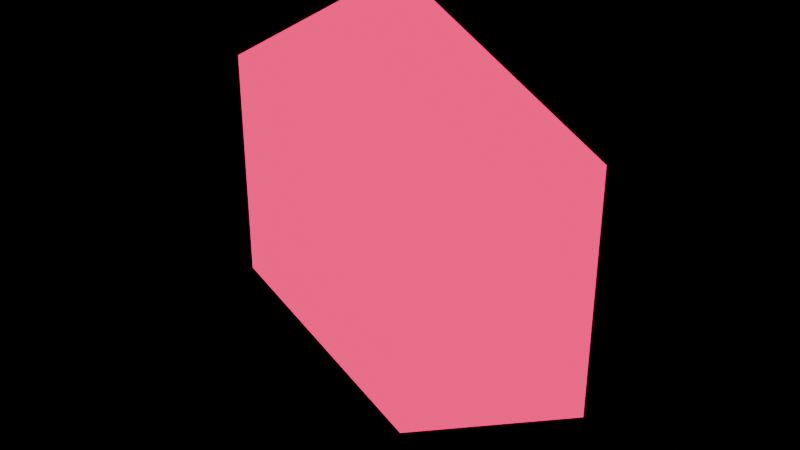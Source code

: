 # Source: Ores.blend  (saved by Blender 4.3.34; exported with 4.5.12 LTS)
import bpy
from mathutils import Matrix  # noqa: F401  (used for matrix-valued properties, if any)

bpy.ops.wm.read_factory_settings(use_empty=True)
scene = bpy.context.scene
scene.name = 'SmallVisual'

# ---- materials (node trees are filled in below, after node groups)
mat_smallore = bpy.data.materials.new('SmallOre')

# ---- material node trees
mat_smallore.use_nodes = True; mat_smallore.node_tree.nodes.clear()
_N = mat_smallore.node_tree.nodes; _L = mat_smallore.node_tree.links
n0 = _N.new('ShaderNodeOutputMaterial'); n0.name = 'Material Output'; n0.location = (300, 300)
n1 = _N.new('ShaderNodeBsdfPrincipled'); n1.name = 'Principled BSDF'; n1.location = (10, 300)
n1.inputs[0].default_value = (1.0, 1.0, 1.0, 1.0)
n1.inputs[27].default_value = (1.0, 0.0, 0.1441, 1.0)
n1.inputs[28].default_value = 1.6
_L.new(n1.outputs[0], n0.inputs[0])
n0.is_active_output = True

# ---- meshes
me_smallorevisual = bpy.data.meshes.new('SmallOreVisual')
me_smallorevisual.from_pydata([(0.0, 0.0, 15.0), (-12.99, 0.0, 7.5), (-12.99, 0.0, -7.5), (0.0, 0.0, -15.0), (12.99, 0.0, -7.5), (12.99, 0.0, 7.5)], [], [(1, 2, 3, 4, 5, 0)])
_uv = me_smallorevisual.uv_layers.new(name='UVMap')
_uv.uv.foreach_set('vector', [0.0, 0.0, 0.0, 0.0, 0.0, 0.0, 0.0, 0.0, 0.0, 0.0, 0.0, 0.0])
me_smallorevisual.materials.append(mat_smallore)
me_smallorevisual.update()

# ---- objects
ob_smallorevisual = bpy.data.objects.new('SmallOreVisual', me_smallorevisual)

# ---- transforms, parenting, visibility, modifiers, constraints
ob_smallorevisual.location = (0.0, 0.0, 0.0)

# ---- collection membership
scene.collection.objects.link(ob_smallorevisual)

# ---- scene / render settings (as saved in the file)
scene.frame_start = 1; scene.frame_end = 250; scene.frame_set(1)
scene.render.engine = 'BLENDER_EEVEE_NEXT'
scene.render.image_settings.exr_codec = 'NONE'
scene.render.simplify_subdivision_render = 0
scene.render.simplify_child_particles_render = 0.0
scene.eevee.use_volume_custom_range = False
scene.eevee.use_fast_gi = False
scene.eevee.use_shadows = False
scene.view_settings.white_balance_temperature = 0.0
scene.view_settings.white_balance_tint = 0.0
scene.view_settings.white_balance_whitepoint = (2.97, 0.5193, -0.0414)
bpy.context.view_layer.update()

# ---- added for rendering (the .blend has no active camera): camera
cam_auto = bpy.data.cameras.new('AutoCamera')
cam_auto.lens = 50.0
cam_auto.sensor_width = 36.0
cam_auto.clip_end = 1000.0
ob_auto_camera = bpy.data.objects.new('AutoCamera', cam_auto)
scene.collection.objects.link(ob_auto_camera)
ob_auto_camera.location = (36.7187, -44.0625, 29.375)
ob_auto_camera.rotation_euler = (1.09748, -7.21219e-08, 0.694738)
scene.camera = ob_auto_camera
bpy.context.view_layer.update()
